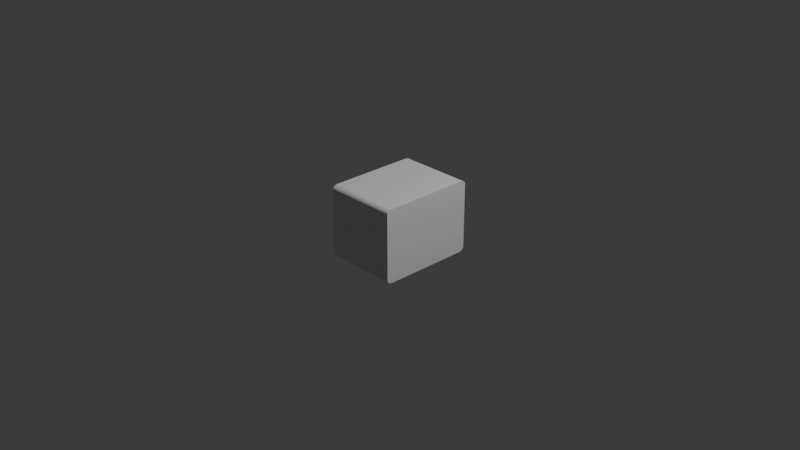 # Source: crt.blend  (saved by Blender 4.0.36; exported with 4.5.12 LTS)
import bpy
from mathutils import Matrix  # noqa: F401  (used for matrix-valued properties, if any)

bpy.ops.wm.read_factory_settings(use_empty=True)
scene = bpy.context.scene
scene.name = 'Scene'

# ---- collections
col_collection = bpy.data.collections.new('Collection'); scene.collection.children.link(col_collection)

# ---- world
world_world = bpy.data.worlds.new('World'); scene.world = world_world
world_world.use_nodes = True; world_world.node_tree.nodes.clear()
_N = world_world.node_tree.nodes; _L = world_world.node_tree.links
n0 = _N.new('ShaderNodeOutputWorld'); n0.name = 'World Output'; n0.location = (300, 300)
n1 = _N.new('ShaderNodeBackground'); n1.name = 'Background'; n1.location = (10, 300)
n1.inputs[0].default_value = (0.05088, 0.05088, 0.05088, 1.0)
_L.new(n1.outputs[0], n0.inputs[0])
n0.is_active_output = True
world_world.color = (0.05088, 0.05088, 0.05088)
world_world.use_sun_shadow = False
world_world.sun_shadow_jitter_overblur = 0.0

# ---- cameras
cam_camera = bpy.data.cameras.new('Camera')
cam_camera.clip_end = 100.0
cam_camera.ortho_scale = 7.314

# ---- lights
light_light = bpy.data.lights.new('Light', 'POINT')
light_light.transmission_factor = 0.0
light_light.use_soft_falloff = False
light_light.energy = 1000.0
light_light.shadow_soft_size = 0.1
light_light.shadow_maximum_resolution = 0.006
light_light.use_absolute_resolution = True

# ---- meshes
me_sphere = bpy.data.meshes.new('Sphere')
me_sphere.from_pydata([(-0.3444, -0.294, 0.2778), (-0.3444, -0.294, -0.2778), (-0.3692, -0.2568, 0.2778), (-0.3877, -0.2568, 0.1913), (-0.3991, -0.2568, 0.09755), (-0.4029, -0.2568, -1.656e-09), (-0.3991, -0.2568, -0.09755), (-0.3877, -0.2568, -0.1913), (-0.3692, -0.2568, -0.2778), (-0.3877, -0.1769, 0.2778), (-0.4082, -0.1769, 0.1913), (-0.4208, -0.1769, 0.09755), (-0.4251, -0.1769, -1.656e-09), (-0.4208, -0.1769, -0.09755), (-0.4082, -0.1769, -0.1913), (-0.3877, -0.1769, -0.2778), (-0.3991, -0.09019, 0.2778), (-0.4208, -0.09019, 0.1913), (-0.4342, -0.09019, 0.09755), (-0.4388, -0.09019, -1.656e-09), (-0.4342, -0.09019, -0.09755), (-0.4208, -0.09019, -0.1913), (-0.3991, -0.09019, -0.2778), (-0.4029, 4.257e-09, 0.2778), (-0.4251, 4.257e-09, 0.1913), (-0.4388, 4.257e-09, 0.09755), (-0.4434, 4.257e-09, -1.656e-09), (-0.4388, 4.257e-09, -0.09755), (-0.4251, 4.257e-09, -0.1913), (-0.4029, 4.257e-09, -0.2778), (-0.3702, -0.294, 0.1913), (-0.3856, -0.294, 0.09755), (-0.3908, -0.294, -1.656e-09), (-0.3856, -0.294, -0.09755), (-0.3702, -0.294, -0.1913), (-0.3444, 0.294, 0.2778), (-0.3444, 0.294, -0.2778), (-0.3692, 0.2568, 0.2778), (-0.3877, 0.2568, 0.1913), (-0.3991, 0.2568, 0.09755), (-0.4029, 0.2568, -1.656e-09), (-0.3991, 0.2568, -0.09755), (-0.3877, 0.2568, -0.1913), (-0.3692, 0.2568, -0.2778), (-0.3877, 0.1769, 0.2778), (-0.4082, 0.1769, 0.1913), (-0.4208, 0.1769, 0.09755), (-0.4251, 0.1769, -1.656e-09), (-0.4208, 0.1769, -0.09755), (-0.4082, 0.1769, -0.1913), (-0.3877, 0.1769, -0.2778), (-0.3991, 0.09019, 0.2778), (-0.4208, 0.09019, 0.1913), (-0.4342, 0.09019, 0.09755), (-0.4388, 0.09019, -1.656e-09), (-0.4342, 0.09019, -0.09755), (-0.4208, 0.09019, -0.1913), (-0.3991, 0.09019, -0.2778), (-0.3702, 0.294, 0.1913), (-0.3856, 0.294, 0.09755), (-0.3908, 0.294, -1.656e-09), (-0.3856, 0.294, -0.09755), (-0.3702, 0.294, -0.1913)], [], [(30, 0, 2, 3), (31, 30, 3, 4), (32, 31, 4, 5), (33, 32, 5, 6), (34, 33, 6, 7), (1, 34, 7, 8), (6, 5, 12, 13), (7, 6, 13, 14), (8, 7, 14, 15), (3, 2, 9, 10), (4, 3, 10, 11), (5, 4, 11, 12), (10, 9, 16, 17), (11, 10, 17, 18), (12, 11, 18, 19), (13, 12, 19, 20), (14, 13, 20, 21), (15, 14, 21, 22), (20, 19, 26, 27), (21, 20, 27, 28), (22, 21, 28, 29), (17, 16, 23, 24), (18, 17, 24, 25), (19, 18, 25, 26), (58, 38, 37, 35), (59, 39, 38, 58), (60, 40, 39, 59), (61, 41, 40, 60), (62, 42, 41, 61), (36, 43, 42, 62), (41, 48, 47, 40), (42, 49, 48, 41), (43, 50, 49, 42), (38, 45, 44, 37), (39, 46, 45, 38), (40, 47, 46, 39), (45, 52, 51, 44), (46, 53, 52, 45), (47, 54, 53, 46), (48, 55, 54, 47), (49, 56, 55, 48), (50, 57, 56, 49), (55, 27, 26, 54), (56, 28, 27, 55), (57, 29, 28, 56), (52, 24, 23, 51), (53, 25, 24, 52), (54, 26, 25, 53)])
_uv = me_sphere.uv_layers.new(name='UVMap')
_uv.uv.foreach_set('vector', [1.0, 0.8444, 1.0, 1.0, 0.9258, 1.0, 0.9258, 0.8444, 1.0, 0.6756, 1.0, 0.8444, 0.9258, 0.8444, 0.9258, 0.6756, 1.0, 0.5, 1.0, 0.6756, 0.9258, 0.6756, 0.9258, 0.5, 1.0, 0.3244, 1.0, 0.5, 0.9258, 0.5, 0.9258, 0.3244, 1.0, 0.1556, 1.0, 0.3244, 0.9258, 0.3244, 0.9258, 0.1556, 1.0, 0.0, 1.0, 0.1556, 0.9258, 0.1556, 0.9258, 0.0, 0.9258, 0.3244, 0.9258, 0.5, 0.7933, 0.5, 0.7933, 0.3244, 0.9258, 0.1556, 0.9258, 0.3244, 0.7933, 0.3244, 0.7933, 0.1556, 0.9258, 0.0, 0.9258, 0.1556, 0.7933, 0.1556, 0.7933, 5.364e-08, 0.9258, 0.8444, 0.9258, 1.0, 0.7933, 1.0, 0.7933, 0.8444, 0.9258, 0.6756, 0.9258, 0.8444, 0.7933, 0.8444, 0.7933, 0.6756, 0.9258, 0.5, 0.9258, 0.6756, 0.7933, 0.6756, 0.7933, 0.5, 0.7933, 0.8444, 0.7933, 1.0, 0.6495, 1.0, 0.6495, 0.8444, 0.7933, 0.6756, 0.7933, 0.8444, 0.6495, 0.8444, 0.6495, 0.6756, 0.7933, 0.5, 0.7933, 0.6756, 0.6495, 0.6756, 0.6495, 0.5, 0.7933, 0.3244, 0.7933, 0.5, 0.6495, 0.5, 0.6495, 0.3244, 0.7933, 0.1556, 0.7933, 0.3244, 0.6495, 0.3244, 0.6495, 0.1556, 0.7933, 5.364e-08, 0.7933, 0.1556, 0.6495, 0.1556, 0.6495, 5.364e-08, 0.6495, 0.3244, 0.6495, 0.5, 0.5, 0.5, 0.5, 0.3244, 0.6495, 0.1556, 0.6495, 0.3244, 0.5, 0.3244, 0.5, 0.1556, 0.6495, 5.364e-08, 0.6495, 0.1556, 0.5, 0.1556, 0.5, 5.364e-08, 0.6495, 0.8444, 0.6495, 1.0, 0.5, 1.0, 0.5, 0.8444, 0.6495, 0.6756, 0.6495, 0.8444, 0.5, 0.8444, 0.5, 0.6756, 0.6495, 0.5, 0.6495, 0.6756, 0.5, 0.6756, 0.5, 0.5, 7.429e-08, 0.8444, 0.07424, 0.8444, 0.07424, 1.0, 7.429e-08, 1.0, 3.714e-08, 0.6756, 0.07424, 0.6756, 0.07424, 0.8444, 7.429e-08, 0.8444, 3.714e-08, 0.5, 0.07424, 0.5, 0.07424, 0.6756, 3.714e-08, 0.6756, 3.714e-08, 0.3244, 0.07424, 0.3244, 0.07424, 0.5, 3.714e-08, 0.5, 0.0, 0.1556, 0.07424, 0.1556, 0.07424, 0.3244, 3.714e-08, 0.3244, 0.0, 1.609e-07, 0.07424, 1.073e-07, 0.07424, 0.1556, 0.0, 0.1556, 0.07424, 0.3244, 0.2067, 0.3244, 0.2067, 0.5, 0.07424, 0.5, 0.07424, 0.1556, 0.2067, 0.1556, 0.2067, 0.3244, 0.07424, 0.3244, 0.07424, 1.073e-07, 0.2067, 1.073e-07, 0.2067, 0.1556, 0.07424, 0.1556, 0.07424, 0.8444, 0.2067, 0.8444, 0.2067, 1.0, 0.07424, 1.0, 0.07424, 0.6756, 0.2067, 0.6756, 0.2067, 0.8444, 0.07424, 0.8444, 0.07424, 0.5, 0.2067, 0.5, 0.2067, 0.6756, 0.07424, 0.6756, 0.2067, 0.8444, 0.3505, 0.8444, 0.3505, 1.0, 0.2067, 1.0, 0.2067, 0.6756, 0.3505, 0.6756, 0.3505, 0.8444, 0.2067, 0.8444, 0.2067, 0.5, 0.3505, 0.5, 0.3505, 0.6756, 0.2067, 0.6756, 0.2067, 0.3244, 0.3505, 0.3244, 0.3505, 0.5, 0.2067, 0.5, 0.2067, 0.1556, 0.3505, 0.1556, 0.3505, 0.3244, 0.2067, 0.3244, 0.2067, 1.073e-07, 0.3505, 1.073e-07, 0.3505, 0.1556, 0.2067, 0.1556, 0.3505, 0.3244, 0.5, 0.3244, 0.5, 0.5, 0.3505, 0.5, 0.3505, 0.1556, 0.5, 0.1556, 0.5, 0.3244, 0.3505, 0.3244, 0.3505, 1.073e-07, 0.5, 5.364e-08, 0.5, 0.1556, 0.3505, 0.1556, 0.3505, 0.8444, 0.5, 0.8444, 0.5, 1.0, 0.3505, 1.0, 0.3505, 0.6756, 0.5, 0.6756, 0.5, 0.8444, 0.3505, 0.8444, 0.3505, 0.5, 0.5, 0.5, 0.5, 0.6756, 0.3505, 0.6756])
me_sphere.update()
me_cube_002 = bpy.data.meshes.new('Cube.002')
me_cube_002.from_pydata([(-0.4, -0.294, -0.2438), (-0.4, -0.26, -0.2778), (-0.4, -0.3162, -0.3034), (-0.4, -0.2928, -0.2526), (-0.4, -0.2894, -0.2608), (-0.4, -0.284, -0.2678), (-0.4, -0.277, -0.2732), (-0.4, -0.2688, -0.2766), (-0.4, -0.26, 0.2778), (-0.4, -0.294, 0.2438), (-0.4, -0.3162, 0.3034), (-0.4, -0.2688, 0.2766), (-0.4, -0.277, 0.2732), (-0.4, -0.284, 0.2678), (-0.4, -0.2894, 0.2608), (-0.4, -0.2928, 0.2526), (-0.4, 0.26, -0.2778), (-0.4, 0.294, -0.2438), (-0.4, 0.3162, -0.3034), (-0.4, 0.2688, -0.2766), (-0.4, 0.277, -0.2732), (-0.4, 0.284, -0.2678), (-0.4, 0.2894, -0.2608), (-0.4, 0.2928, -0.2526), (-0.4, 0.294, 0.2438), (-0.4, 0.26, 0.2778), (-0.4, 0.3162, 0.3034), (-0.4, 0.2928, 0.2526), (-0.4, 0.2894, 0.2608), (-0.4, 0.284, 0.2678), (-0.4, 0.277, 0.2732), (-0.4, 0.2688, 0.2766), (-0.2, -0.26, -0.2778), (-0.2, -0.294, -0.2438), (-0.2, -0.2688, -0.2766), (-0.2, -0.277, -0.2732), (-0.2, -0.284, -0.2678), (-0.2, -0.2894, -0.2608), (-0.2, -0.2928, -0.2526), (-0.2, -0.294, 0.2438), (-0.2, -0.26, 0.2778), (-0.2, -0.2928, 0.2526), (-0.2, -0.2894, 0.2608), (-0.2, -0.284, 0.2678), (-0.2, -0.277, 0.2732), (-0.2, -0.2688, 0.2766), (-0.2, 0.294, -0.2438), (-0.2, 0.26, -0.2778), (-0.2, 0.2928, -0.2526), (-0.2, 0.2894, -0.2608), (-0.2, 0.284, -0.2678), (-0.2, 0.277, -0.2732), (-0.2, 0.2688, -0.2766), (-0.2, 0.26, 0.2778), (-0.2, 0.294, 0.2438), (-0.2, 0.2688, 0.2766), (-0.2, 0.277, 0.2732), (-0.2, 0.284, 0.2678), (-0.2, 0.2894, 0.2608), (-0.2, 0.2928, 0.2526), (0.4, -0.4, -0.3522), (0.4, -0.3522, -0.4), (0.4, -0.3977, -0.3669), (0.4, -0.3909, -0.3803), (0.4, -0.3803, -0.3909), (0.4, -0.3669, -0.3977), (0.4, -0.3522, 0.4), (0.4, -0.4, 0.3522), (0.4, -0.3669, 0.3977), (0.4, -0.3803, 0.3909), (0.4, -0.3909, 0.3803), (0.4, -0.3977, 0.3669), (0.4, 0.3522, -0.4), (0.4, 0.4, -0.3522), (0.4, 0.3669, -0.3977), (0.4, 0.3803, -0.3909), (0.4, 0.3909, -0.3803), (0.4, 0.3977, -0.3669), (0.4, 0.4, 0.3522), (0.4, 0.3522, 0.4), (0.4, 0.3977, 0.3669), (0.4, 0.3909, 0.3803), (0.4, 0.3803, 0.3909), (0.4, 0.3669, 0.3977), (-0.4, 0.4, -0.3522), (-0.4, 0.3522, -0.4), (-0.4, 0.3687, -0.3639), (-0.4, 0.3977, -0.3669), (-0.4, 0.3909, -0.3803), (-0.4, 0.3803, -0.3909), (-0.4, 0.3669, -0.3977), (-0.4, -0.3522, -0.4), (-0.4, -0.4, -0.3522), (-0.4, -0.3687, -0.3639), (-0.4, -0.3669, -0.3977), (-0.4, -0.3803, -0.3909), (-0.4, -0.3909, -0.3803), (-0.4, -0.3977, -0.3669), (-0.4, -0.4, 0.3522), (-0.4, -0.3522, 0.4), (-0.4, -0.3687, 0.3639), (-0.4, -0.3977, 0.3669), (-0.4, -0.3909, 0.3803), (-0.4, -0.3803, 0.3909), (-0.4, -0.3669, 0.3977), (-0.4, 0.3522, 0.4), (-0.4, 0.4, 0.3522), (-0.4, 0.3687, 0.3639), (-0.4, 0.3669, 0.3977), (-0.4, 0.3803, 0.3909), (-0.4, 0.3909, 0.3803), (-0.4, 0.3977, 0.3669)], [], [(24, 17, 46, 54), (2, 1, 16, 18, 86, 85, 91, 93), (60, 67, 98, 92), (79, 105, 99, 66), (72, 74, 75, 76, 77, 73, 78, 80, 81, 82, 83, 79, 66, 68, 69, 70, 71, 67, 60, 62, 63, 64, 65, 61), (84, 106, 78, 73), (0, 9, 39, 33), (8, 25, 53, 40), (32, 34, 35, 36, 37, 38, 33, 39, 41, 42, 43, 44, 45, 40, 53, 55, 56, 57, 58, 59, 54, 46, 48, 49, 50, 51, 52, 47), (18, 17, 24, 26, 107, 106, 84, 86), (10, 9, 0, 2, 93, 92, 98, 100), (26, 25, 8, 10, 100, 99, 105, 107), (0, 3, 2), (3, 4, 2), (4, 5, 2), (5, 6, 2), (6, 7, 2), (7, 1, 2), (8, 11, 10), (11, 12, 10), (12, 13, 10), (13, 14, 10), (14, 15, 10), (15, 9, 10), (16, 19, 18), (19, 20, 18), (20, 21, 18), (21, 22, 18), (22, 23, 18), (23, 17, 18), (24, 27, 26), (27, 28, 26), (28, 29, 26), (29, 30, 26), (30, 31, 26), (31, 25, 26), (24, 54, 59, 27), (27, 59, 58, 28), (28, 58, 57, 29), (29, 57, 56, 30), (30, 56, 55, 31), (31, 55, 53, 25), (39, 9, 15, 41), (41, 15, 14, 42), (42, 14, 13, 43), (43, 13, 12, 44), (44, 12, 11, 45), (45, 11, 8, 40), (0, 33, 38, 3), (3, 38, 37, 4), (4, 37, 36, 5), (5, 36, 35, 6), (6, 35, 34, 7), (7, 34, 32, 1), (46, 17, 23, 48), (48, 23, 22, 49), (49, 22, 21, 50), (50, 21, 20, 51), (51, 20, 19, 52), (52, 19, 16, 47), (16, 1, 32, 47), (84, 87, 86), (87, 88, 86), (88, 89, 86), (89, 90, 86), (90, 85, 86), (91, 94, 93), (94, 95, 93), (95, 96, 93), (96, 97, 93), (97, 92, 93), (98, 101, 100), (101, 102, 100), (102, 103, 100), (103, 104, 100), (104, 99, 100), (105, 108, 107), (108, 109, 107), (109, 110, 107), (110, 111, 107), (111, 106, 107), (72, 85, 90, 74), (74, 90, 89, 75), (75, 89, 88, 76), (76, 88, 87, 77), (77, 87, 84, 73), (105, 79, 83, 108), (108, 83, 82, 109), (109, 82, 81, 110), (110, 81, 80, 111), (111, 80, 78, 106), (91, 61, 65, 94), (94, 65, 64, 95), (95, 64, 63, 96), (96, 63, 62, 97), (97, 62, 60, 92), (66, 99, 104, 68), (68, 104, 103, 69), (69, 103, 102, 70), (70, 102, 101, 71), (71, 101, 98, 67), (85, 72, 61, 91)])
_uv = me_cube_002.uv_layers.new(name='UVMap')
_uv.uv.foreach_set('vector', [0.5832, 0.2198, 0.4168, 0.2198, 0.4168, 0.2198, 0.5832, 0.2198, 0.3988, 0.02385, 0.4052, 0.04114, 0.4052, 0.2089, 0.3988, 0.2262, 0.3839, 0.2411, 0.375, 0.2351, 0.375, 0.01495, 0.3839, 0.008923, 0.3899, 0.75, 0.6101, 0.75, 0.6101, 1.0, 0.3899, 1.0, 0.625, 0.5149, 0.875, 0.5149, 0.875, 0.7351, 0.625, 0.7351, 0.375, 0.5149, 0.3757, 0.5103, 0.3779, 0.5062, 0.3812, 0.5029, 0.3853, 0.5007, 0.3899, 0.5, 0.6101, 0.5, 0.6147, 0.5007, 0.6188, 0.5029, 0.6221, 0.5062, 0.6243, 0.5103, 0.625, 0.5149, 0.625, 0.7351, 0.6243, 0.7397, 0.6221, 0.7438, 0.6188, 0.7471, 0.6147, 0.7493, 0.6101, 0.75, 0.3899, 0.75, 0.3853, 0.7493, 0.3812, 0.7471, 0.3779, 0.7438, 0.3757, 0.7397, 0.375, 0.7351, 0.3899, 0.25, 0.6101, 0.25, 0.6101, 0.5, 0.3899, 0.5, 0.4168, 0.03019, 0.5832, 0.03019, 0.5832, 0.03019, 0.4168, 0.03019, 0.5948, 0.04114, 0.5948, 0.2089, 0.5948, 0.2089, 0.5948, 0.04114, 0.4052, 0.04114, 0.4053, 0.03831, 0.4057, 0.03566, 0.4063, 0.03125, 0.411, 0.03067, 0.4138, 0.03031, 0.4168, 0.03019, 0.5832, 0.03019, 0.5862, 0.03031, 0.589, 0.03067, 0.5937, 0.03125, 0.5943, 0.03566, 0.5947, 0.03831, 0.5948, 0.04114, 0.5948, 0.2089, 0.5947, 0.2117, 0.5943, 0.2143, 0.5937, 0.2187, 0.589, 0.2193, 0.5862, 0.2197, 0.5832, 0.2198, 0.4168, 0.2198, 0.4138, 0.2197, 0.411, 0.2193, 0.4063, 0.2187, 0.4057, 0.2143, 0.4053, 0.2117, 0.4052, 0.2089, 0.3988, 0.2262, 0.4168, 0.2198, 0.5832, 0.2198, 0.6012, 0.2262, 0.6161, 0.2411, 0.6101, 0.25, 0.3899, 0.25, 0.3839, 0.2411, 0.6012, 0.02385, 0.5832, 0.03019, 0.4168, 0.03019, 0.3988, 0.02385, 0.3839, 0.008923, 0.3899, 0.0, 0.6101, 0.0, 0.6161, 0.008923, 0.6012, 0.2262, 0.5948, 0.2089, 0.5948, 0.04114, 0.6012, 0.02385, 0.6161, 0.008923, 0.625, 0.01495, 0.625, 0.2351, 0.6161, 0.2411, 0.4168, 0.03019, 0.4138, 0.03019, 0.3988, 0.02385, 0.4138, 0.03019, 0.411, 0.03019, 0.3988, 0.02385, 0.411, 0.03019, 0.4086, 0.03019, 0.3988, 0.02385, 0.4086, 0.03019, 0.4067, 0.03019, 0.3988, 0.02385, 0.4067, 0.03019, 0.4056, 0.03019, 0.3988, 0.02385, 0.4056, 0.03019, 0.4052, 0.03019, 0.3988, 0.02385, 0.5948, 0.04114, 0.5948, 0.03831, 0.6012, 0.02385, 0.5948, 0.03831, 0.5948, 0.03566, 0.6012, 0.02385, 0.5948, 0.03566, 0.5948, 0.03339, 0.6012, 0.02385, 0.5948, 0.03339, 0.5948, 0.03165, 0.6012, 0.02385, 0.5948, 0.03165, 0.5948, 0.03056, 0.6012, 0.02385, 0.5948, 0.03056, 0.5948, 0.03019, 0.6012, 0.02385, 0.4052, 0.2089, 0.4052, 0.2117, 0.3988, 0.2262, 0.4052, 0.2117, 0.4052, 0.2143, 0.3988, 0.2262, 0.4052, 0.2143, 0.4052, 0.2166, 0.3988, 0.2262, 0.4052, 0.2166, 0.4052, 0.2183, 0.3988, 0.2262, 0.4052, 0.2183, 0.4052, 0.2194, 0.3988, 0.2262, 0.4052, 0.2194, 0.4052, 0.2198, 0.3988, 0.2262, 0.5832, 0.2198, 0.5862, 0.2198, 0.6012, 0.2262, 0.5862, 0.2198, 0.589, 0.2198, 0.6012, 0.2262, 0.589, 0.2198, 0.5914, 0.2198, 0.6012, 0.2262, 0.5914, 0.2198, 0.5933, 0.2198, 0.6012, 0.2262, 0.5933, 0.2198, 0.5944, 0.2198, 0.6012, 0.2262, 0.5944, 0.2198, 0.5948, 0.2198, 0.6012, 0.2262, 0.5832, 0.2198, 0.5832, 0.2198, 0.5862, 0.2197, 0.5862, 0.2198, 0.5862, 0.2198, 0.5862, 0.2197, 0.589, 0.2193, 0.589, 0.2198, 0.589, 0.2198, 0.589, 0.2193, 0.5937, 0.2187, 0.5948, 0.2198, 0.5948, 0.2198, 0.5937, 0.2187, 0.5943, 0.2143, 0.5948, 0.2143, 0.5948, 0.2143, 0.5943, 0.2143, 0.5947, 0.2117, 0.5948, 0.2117, 0.5948, 0.2117, 0.5947, 0.2117, 0.5948, 0.2089, 0.5948, 0.2089, 0.5832, 0.03019, 0.5832, 0.03019, 0.5862, 0.03019, 0.5862, 0.03031, 0.5862, 0.03031, 0.5862, 0.03019, 0.589, 0.03019, 0.589, 0.03067, 0.589, 0.03067, 0.589, 0.03019, 0.5948, 0.03019, 0.5937, 0.03125, 0.5937, 0.03125, 0.5948, 0.03019, 0.5948, 0.03566, 0.5943, 0.03566, 0.5943, 0.03566, 0.5948, 0.03566, 0.5948, 0.03831, 0.5947, 0.03831, 0.5947, 0.03831, 0.5948, 0.03831, 0.5948, 0.04114, 0.5948, 0.04114, 0.4168, 0.03019, 0.4168, 0.03019, 0.4138, 0.03031, 0.4138, 0.03019, 0.4138, 0.03019, 0.4138, 0.03031, 0.411, 0.03067, 0.411, 0.03019, 0.411, 0.03019, 0.411, 0.03067, 0.4063, 0.03125, 0.4052, 0.03019, 0.4052, 0.03019, 0.4063, 0.03125, 0.4057, 0.03566, 0.4052, 0.03566, 0.4052, 0.03566, 0.4057, 0.03566, 0.4053, 0.03831, 0.4052, 0.03831, 0.4052, 0.03831, 0.4053, 0.03831, 0.4052, 0.04114, 0.4052, 0.04114, 0.4168, 0.2198, 0.4168, 0.2198, 0.4138, 0.2198, 0.4138, 0.2197, 0.4138, 0.2197, 0.4138, 0.2198, 0.411, 0.2198, 0.411, 0.2193, 0.411, 0.2193, 0.411, 0.2198, 0.4052, 0.2198, 0.4063, 0.2187, 0.4063, 0.2187, 0.4052, 0.2198, 0.4052, 0.2143, 0.4057, 0.2143, 0.4057, 0.2143, 0.4052, 0.2143, 0.4052, 0.2117, 0.4053, 0.2117, 0.4053, 0.2117, 0.4052, 0.2117, 0.4052, 0.2089, 0.4052, 0.2089, 0.4052, 0.2089, 0.4052, 0.04114, 0.4052, 0.04114, 0.4052, 0.2089, 0.3817, 0.2433, 0.3832, 0.2501, 0.3839, 0.2411, 0.3832, 0.2501, 0.3789, 0.2461, 0.3839, 0.2411, 0.3789, 0.2461, 0.3787, 0.2463, 0.3839, 0.2411, 0.3787, 0.2463, 0.375, 0.2397, 0.3839, 0.2411, 0.375, 0.2397, 0.375, 0.2351, 0.3839, 0.2411, 0.375, 0.01495, 0.3756, 0.01028, 0.3839, 0.008923, 0.3756, 0.01028, 0.3787, 0.003698, 0.3839, 0.008923, 0.3787, 0.003698, 0.3789, 0.003895, 0.3839, 0.008923, 0.3789, 0.003895, 0.3799, 0.004944, 0.3839, 0.008923, 0.3799, 0.004944, 0.3817, 0.00674, 0.3839, 0.008923, 0.6101, 0.0, 0.6148, 0.0006664, 0.6161, 0.008923, 0.6148, 0.0006664, 0.6211, 0.003895, 0.6161, 0.008923, 0.6211, 0.003895, 0.6213, 0.003698, 0.6161, 0.008923, 0.6213, 0.003698, 0.6206, 0.004371, 0.6161, 0.008923, 0.6206, 0.004371, 0.6192, 0.005848, 0.6161, 0.008923, 0.6192, 0.2442, 0.6269, 0.2406, 0.6161, 0.2411, 0.6269, 0.2406, 0.6213, 0.2463, 0.6161, 0.2411, 0.6213, 0.2463, 0.6211, 0.2461, 0.6161, 0.2411, 0.6211, 0.2461, 0.6147, 0.25, 0.6161, 0.2411, 0.6147, 0.25, 0.6101, 0.25, 0.6161, 0.2411, 0.375, 0.5149, 0.125, 0.5149, 0.125, 0.5103, 0.375, 0.5103, 0.375, 0.5103, 0.125, 0.5103, 0.125, 0.5062, 0.375, 0.5062, 0.375, 0.5062, 0.125, 0.5062, 0.125, 0.5, 0.375, 0.5, 0.375, 0.5, 0.375, 0.25, 0.3853, 0.25, 0.3853, 0.5, 0.3853, 0.5, 0.3853, 0.25, 0.3899, 0.25, 0.3899, 0.5, 0.875, 0.5149, 0.625, 0.5149, 0.625, 0.5103, 0.875, 0.5103, 0.875, 0.5103, 0.625, 0.5103, 0.625, 0.5, 0.875, 0.5, 0.625, 0.25, 0.625, 0.5, 0.6188, 0.5, 0.6188, 0.25, 0.6188, 0.25, 0.6188, 0.5, 0.6147, 0.5, 0.6147, 0.25, 0.6147, 0.25, 0.6147, 0.5, 0.6101, 0.5, 0.6101, 0.25, 0.125, 0.7351, 0.375, 0.7351, 0.375, 0.7397, 0.125, 0.7397, 0.125, 0.7397, 0.375, 0.7397, 0.375, 0.7438, 0.125, 0.7438, 0.125, 0.7438, 0.375, 0.7438, 0.375, 0.75, 0.125, 0.75, 0.375, 1.0, 0.375, 0.75, 0.3853, 0.75, 0.3853, 1.0, 0.3853, 1.0, 0.3853, 0.75, 0.3899, 0.75, 0.3899, 1.0, 0.625, 0.7351, 0.875, 0.7351, 0.875, 0.7397, 0.625, 0.7397, 0.625, 0.7397, 0.875, 0.7397, 0.875, 0.75, 0.625, 0.75, 0.625, 0.75, 0.625, 1.0, 0.6188, 1.0, 0.6188, 0.75, 0.6188, 0.75, 0.6188, 1.0, 0.6147, 1.0, 0.6147, 0.75, 0.6147, 0.75, 0.6147, 1.0, 0.6101, 1.0, 0.6101, 0.75, 0.125, 0.5149, 0.375, 0.5149, 0.375, 0.7351, 0.125, 0.7351])
me_cube_002.update()

# ---- objects
ob_light = bpy.data.objects.new('Light', light_light)
ob_camera = bpy.data.objects.new('Camera', cam_camera)
ob_sphere = bpy.data.objects.new('Sphere', me_sphere)
ob_cube = bpy.data.objects.new('Cube', me_cube_002)

# ---- transforms, parenting, visibility, modifiers, constraints
ob_light.location = (4.076, 1.005, 5.904)
ob_light.rotation_euler = (0.6503, 0.05522, 1.866)
ob_light.lock_rotations_4d = False
ob_light.empty_display_type = 'ARROWS'
ob_light.color = (0.0, 0.0, 0.0, 0.0)
ob_light.lineart.crease_threshold = 0.0
ob_camera.location = (7.359, -6.926, 4.958)
ob_camera.rotation_euler = (1.109, 0.0, 0.8149)
ob_camera.lock_rotations_4d = False
ob_camera.empty_display_type = 'ARROWS'
ob_camera.color = (0.0, 0.0, 0.0, 0.0)
ob_camera.display_type = 'WIRE'
ob_camera.lineart.crease_threshold = 0.0
ob_sphere.location = (0.0, 0.0, 0.0)
ob_sphere.scale = (1.0, 1.33, 1.0)
ob_cube.location = (0.0, 0.0, 0.0)
ob_cube.scale = (1.0, 1.33, 1.0)

# ---- collection membership
col_collection.objects.link(ob_light)
col_collection.objects.link(ob_camera)
col_collection.objects.link(ob_sphere)
col_collection.objects.link(ob_cube)

# ---- scene / render settings (as saved in the file)
scene.camera = ob_camera
scene.frame_start = 1; scene.frame_end = 250; scene.frame_set(61)
scene.render.engine = 'BLENDER_EEVEE_NEXT'
scene.cycles.sampling_pattern = 'TABULATED_SOBOL'
bpy.context.view_layer.update()
